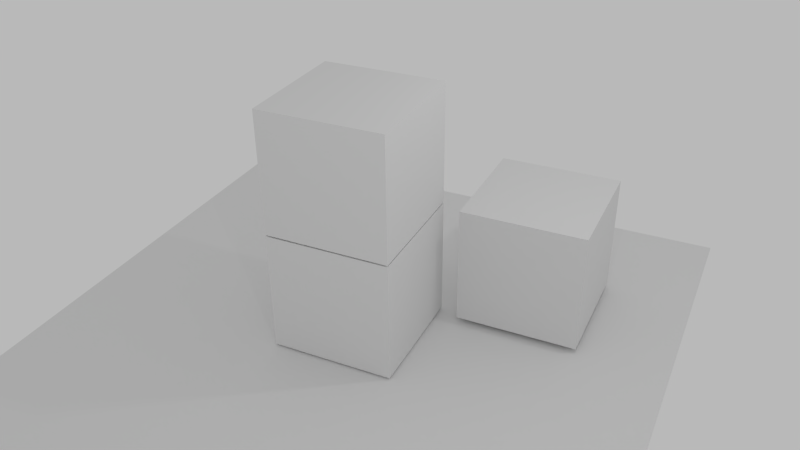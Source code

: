# Source: box.blend  (saved by Blender 2.74.0; exported with 4.5.12 LTS)
import bpy
from mathutils import Matrix  # noqa: F401  (used for matrix-valued properties, if any)

bpy.ops.wm.read_factory_settings(use_empty=True)
scene = bpy.context.scene
scene.name = 'Scene'

# ---- collections
col_collection_1 = bpy.data.collections.new('Collection 1'); scene.collection.children.link(col_collection_1)

# ---- materials (node trees are filled in below, after node groups)
mat_material_003 = bpy.data.materials.new('Material.003')
mat_material_003.alpha_threshold = 0.0
mat_material_003.use_transparent_shadow = False
mat_material_003.roughness = 0.5
mat_material = bpy.data.materials.new('Material')
mat_material.alpha_threshold = 0.0
mat_material.use_transparent_shadow = False
mat_material.preview_render_type = 'CUBE'
mat_material.roughness = 0.5

# ---- material node trees

# ---- world
world_world = bpy.data.worlds.new('World'); scene.world = world_world
world_world.color = (0.4869, 0.4869, 0.4869)
world_world.use_sun_shadow = False
world_world.sun_shadow_jitter_overblur = 0.0
world_world.cycles.sampling_method = 'MANUAL'
world_world.cycles.sample_map_resolution = 256

# ---- cameras
cam_camera = bpy.data.cameras.new('Camera')
cam_camera.clip_end = 100.0
cam_camera.lens = 35.0
cam_camera.sensor_width = 32.0
cam_camera.sensor_height = 18.0
cam_camera.ortho_scale = 7.314
cam_camera.dof.focus_distance = 0.0
cam_camera.dof.aperture_fstop = 128.0

# ---- lights
light_lamp_001 = bpy.data.lights.new('Lamp.001', 'POINT')
light_lamp_001.transmission_factor = 0.0
light_lamp_001.cutoff_distance = 30.0
light_lamp_001.energy = 100.0
light_lamp_001.shadow_buffer_clip_start = 1.001
light_lamp_001.shadow_soft_size = 0.1
light_lamp_001.shadow_maximum_resolution = 0.006
light_lamp_001.use_absolute_resolution = True
light_lamp_001.cycles.use_multiple_importance_sampling = False
light_lamp = bpy.data.lights.new('Lamp', 'POINT')
light_lamp.transmission_factor = 0.0
light_lamp.cutoff_distance = 30.0
light_lamp.energy = 100.0
light_lamp.shadow_buffer_clip_start = 1.001
light_lamp.shadow_soft_size = 0.1
light_lamp.shadow_maximum_resolution = 0.006
light_lamp.use_absolute_resolution = True
light_lamp.cycles.use_multiple_importance_sampling = False

# ---- meshes
me_plane = bpy.data.meshes.new('Plane')
me_plane.from_pydata([(-1.0, -1.0, 0.0), (1.0, -1.0, 0.0), (-1.0, 1.0, 0.0), (1.0, 1.0, 0.0)], [], [(0, 1, 3, 2)])
me_plane.materials.append(mat_material_003)
me_plane.use_remesh_preserve_volume = False
me_plane.use_remesh_preserve_attributes = False
me_plane.use_mirror_vertex_groups = False
me_plane.update()
me_cube_002 = bpy.data.meshes.new('Cube.002')
me_cube_002.from_pydata([(1.0, 1.0, -1.0), (1.0, -1.0, -1.0), (-1.0, -1.0, -1.0), (-1.0, 1.0, -1.0), (1.0, 1.0, 1.0), (1.0, -1.0, 1.0), (-1.0, -1.0, 1.0), (-1.0, 1.0, 1.0)], [], [(0, 1, 2, 3), (4, 7, 6, 5), (0, 4, 5, 1), (1, 5, 6, 2), (2, 6, 7, 3), (4, 0, 3, 7)])
_uv = me_cube_002.uv_layers.new(name='UVMap')
_uv.uv.foreach_set('vector', [0.0, 0.0, 1.0, 0.0, 1.0, 1.0, 0.0, 1.0, 0.0, 0.0, 1.0, 0.0, 1.0, 1.0, 0.0, 1.0, 0.0, 0.0, 1.0, 0.0, 1.0, 1.0, 0.0, 1.0, 0.0, 0.0, 1.0, 0.0, 1.0, 1.0, 0.0, 1.0, 0.0, 0.0, 1.0, 0.0, 1.0, 1.0, 0.0, 1.0, 0.0, 0.0, 1.0, 0.0, 1.0, 1.0, 0.0, 1.0])
me_cube_002.materials.append(mat_material)
me_cube_002.use_remesh_preserve_volume = False
me_cube_002.use_remesh_preserve_attributes = False
me_cube_002.use_mirror_vertex_groups = False
me_cube_002.update()
me_cube_001 = bpy.data.meshes.new('Cube.001')
me_cube_001.from_pydata([(1.0, 1.0, -1.0), (1.0, -1.0, -1.0), (-1.0, -1.0, -1.0), (-1.0, 1.0, -1.0), (1.0, 1.0, 1.0), (1.0, -1.0, 1.0), (-1.0, -1.0, 1.0), (-1.0, 1.0, 1.0)], [], [(0, 1, 2, 3), (4, 7, 6, 5), (0, 4, 5, 1), (1, 5, 6, 2), (2, 6, 7, 3), (4, 0, 3, 7)])
_uv = me_cube_001.uv_layers.new(name='UVMap')
_uv.uv.foreach_set('vector', [0.0, 0.0, 1.0, 0.0, 1.0, 1.0, 0.0, 1.0, 0.0, 0.0, 1.0, 0.0, 1.0, 1.0, 0.0, 1.0, 0.0, 0.0, 1.0, 0.0, 1.0, 1.0, 0.0, 1.0, 0.0, 0.0, 1.0, 0.0, 1.0, 1.0, 0.0, 1.0, 0.0, 0.0, 1.0, 0.0, 1.0, 1.0, 0.0, 1.0, 0.0, 0.0, 1.0, 0.0, 1.0, 1.0, 0.0, 1.0])
me_cube_001.materials.append(mat_material)
me_cube_001.use_remesh_preserve_volume = False
me_cube_001.use_remesh_preserve_attributes = False
me_cube_001.use_mirror_vertex_groups = False
me_cube_001.update()
me_cube = bpy.data.meshes.new('Cube')
me_cube.from_pydata([(1.0, 1.0, -1.0), (1.0, -1.0, -1.0), (-1.0, -1.0, -1.0), (-1.0, 1.0, -1.0), (1.0, 1.0, 1.0), (1.0, -1.0, 1.0), (-1.0, -1.0, 1.0), (-1.0, 1.0, 1.0)], [], [(0, 1, 2, 3), (4, 7, 6, 5), (0, 4, 5, 1), (1, 5, 6, 2), (2, 6, 7, 3), (4, 0, 3, 7)])
_uv = me_cube.uv_layers.new(name='UVMap')
_uv.uv.foreach_set('vector', [0.0, 0.0, 1.0, 0.0, 1.0, 1.0, 0.0, 1.0, 0.0, 0.0, 1.0, 0.0, 1.0, 1.0, 0.0, 1.0, 0.0, 0.0, 1.0, 0.0, 1.0, 1.0, 0.0, 1.0, 0.0, 0.0, 1.0, 0.0, 1.0, 1.0, 0.0, 1.0, 0.0, 0.0, 1.0, 0.0, 1.0, 1.0, 0.0, 1.0, 0.0, 0.0, 1.0, 0.0, 1.0, 1.0, 0.0, 1.0])
me_cube.materials.append(mat_material)
me_cube.use_remesh_preserve_volume = False
me_cube.use_remesh_preserve_attributes = False
me_cube.use_mirror_vertex_groups = False
me_cube.update()

# ---- objects
ob_plane = bpy.data.objects.new('Plane', me_plane)
ob_cube_002 = bpy.data.objects.new('Cube.002', me_cube_002)
ob_cube_001 = bpy.data.objects.new('Cube.001', me_cube_001)
ob_lamp_001 = bpy.data.objects.new('Lamp.001', light_lamp_001)
ob_cube = bpy.data.objects.new('Cube', me_cube)
ob_lamp = bpy.data.objects.new('Lamp', light_lamp)
ob_camera = bpy.data.objects.new('Camera', cam_camera)

# ---- transforms, parenting, visibility, modifiers, constraints
ob_plane.location = (0.0, 0.0, -1.029)
ob_plane.scale = (4.804, 4.804, 4.804)
ob_plane.lineart.crease_threshold = 0.0
ob_cube_002.location = (2.358, 1.771, 0.04983)
ob_cube_002.lock_rotations_4d = False
ob_cube_002.empty_display_type = 'ARROWS'
ob_cube_002.lineart.crease_threshold = 0.0
ob_cube_001.location = (0.0, 0.0, 2.025)
ob_cube_001.lock_rotations_4d = False
ob_cube_001.empty_display_type = 'ARROWS'
ob_cube_001.lineart.crease_threshold = 0.0
ob_lamp_001.location = (4.076, -5.745, 5.904)
ob_lamp_001.rotation_euler = (0.6503, 0.05522, 1.866)
ob_lamp_001.lock_rotations_4d = False
ob_lamp_001.empty_display_type = 'ARROWS'
ob_lamp_001.color = (0.0, 0.0, 0.0, 0.0)
ob_lamp_001.lineart.crease_threshold = 0.0
ob_cube.location = (0.0, 0.0, 0.0)
ob_cube.lock_rotations_4d = False
ob_cube.empty_display_type = 'ARROWS'
ob_cube.lineart.crease_threshold = 0.0
ob_lamp.location = (4.076, 1.005, 5.904)
ob_lamp.rotation_euler = (0.6503, 0.05522, 1.866)
ob_lamp.lock_rotations_4d = False
ob_lamp.empty_display_type = 'ARROWS'
ob_lamp.color = (0.0, 0.0, 0.0, 0.0)
ob_lamp.lineart.crease_threshold = 0.0
ob_camera.location = (5.535, -10.03, 7.725)
ob_camera.rotation_euler = (1.032, 0.009235, 0.442)
ob_camera.lock_rotations_4d = False
ob_camera.empty_display_type = 'ARROWS'
ob_camera.color = (0.0, 0.0, 0.0, 0.0)
ob_camera.display_type = 'WIRE'
ob_camera.lineart.crease_threshold = 0.0

# ---- collection membership
col_collection_1.objects.link(ob_plane)
col_collection_1.objects.link(ob_cube_002)
col_collection_1.objects.link(ob_cube_001)
col_collection_1.objects.link(ob_lamp_001)
col_collection_1.objects.link(ob_cube)
col_collection_1.objects.link(ob_lamp)
col_collection_1.objects.link(ob_camera)

# ---- scene / render settings (as saved in the file)
scene.camera = ob_camera
scene.frame_start = 1; scene.frame_end = 250; scene.frame_set(1)
scene.render.engine = 'BLENDER_EEVEE_NEXT'
scene.render.resolution_percentage = 50
scene.render.dither_intensity = 0.0
scene.cycles.use_denoising = False
scene.cycles.samples = 10
scene.cycles.sampling_pattern = 'TABULATED_SOBOL'
scene.cycles.light_sampling_threshold = 0.0
scene.cycles.use_adaptive_sampling = False
scene.cycles.use_light_tree = False
scene.cycles.blur_glossy = 0.0
scene.cycles.pixel_filter_type = 'GAUSSIAN'
scene.cycles.sample_clamp_indirect = 0.0
scene.view_settings.view_transform = 'Standard'
bpy.context.view_layer.update()
